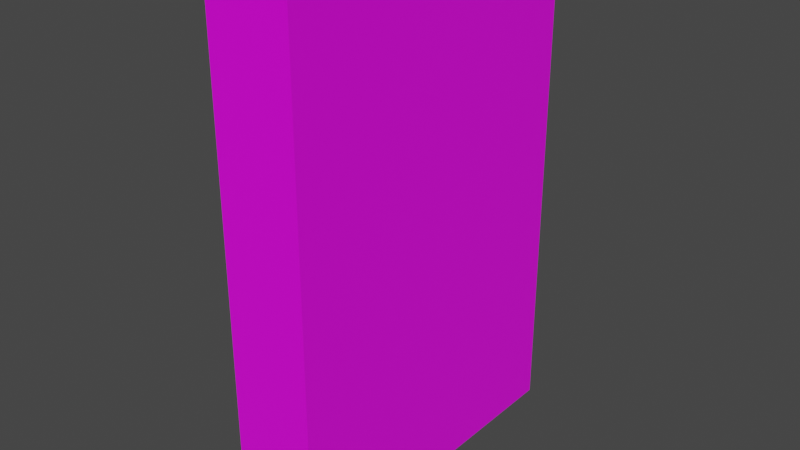 # Source: book_scifi.blend  (saved by Blender 2.90.8; exported with 4.5.12 LTS)
import bpy
from mathutils import Matrix  # noqa: F401  (used for matrix-valued properties, if any)

bpy.ops.wm.read_factory_settings(use_empty=True)
scene = bpy.context.scene
scene.name = 'Scene'

# ---- collections
col_collection = bpy.data.collections.new('Collection'); scene.collection.children.link(col_collection)

# ---- images (referenced by path relative to the original .blend; pixels are not part of the script)
import os
ASSET_DIR = os.environ.get("B2B_ASSET_DIR", "")  # directory of the original .blend (textures are referenced by path, not embedded)
HERE = os.path.dirname(os.path.abspath(__file__))  # packed textures are extracted next to this script under _unpacked/

def load_image(name, relpath, width, height, colorspace="sRGB"):
    """Load a texture the original file referenced (path relative to the .blend, or extracted next to this script)."""
    p = next((c for c in (os.path.join(HERE, relpath), os.path.join(ASSET_DIR, relpath)) if relpath and os.path.exists(c)), "")
    if p:
        img = bpy.data.images.load(p, check_existing=True)
        img.name = name
    else:  # same state as the original file: an image datablock whose file is absent (Cycles renders it pink)
        img = bpy.data.images.new(name, width, height)
        img.source = "FILE"
        img.filepath = "//" + (relpath or name)
    img.colorspace_settings.name = colorspace
    return img
img_5370206622_6876c35df6_b_jpg = load_image('5370206622_6876c35df6_b.jpg', '5370206622_6876c35df6_b.jpg', 1024, 1024, 'sRGB')

# ---- materials (node trees are filled in below, after node groups)
mat_material_001 = bpy.data.materials.new('Material.001')
mat_material_001.use_transparent_shadow = False
mat_book = bpy.data.materials.new('book')
mat_book.use_transparent_shadow = False
mat_book.roughness = 0.5
mat_material_002 = bpy.data.materials.new('Material.002')
mat_material_002.use_transparent_shadow = False
mat_material_002.roughness = 0.5

# ---- material node trees
mat_material_001.use_nodes = True; mat_material_001.node_tree.nodes.clear()
_N = mat_material_001.node_tree.nodes; _L = mat_material_001.node_tree.links
n0 = _N.new('ShaderNodeBsdfPrincipled'); n0.name = 'Principled BSDF'; n0.location = (10, 300)
n0.distribution = 'GGX'
n0.subsurface_method = 'BURLEY'
n0.inputs[2].default_value = 0.4
n0.inputs[3].default_value = 1.45
n0.inputs[27].default_value = (0.0, 0.0, 0.0, 1.0)
n0.inputs[28].default_value = 1.0
n1 = _N.new('ShaderNodeOutputMaterial'); n1.name = 'Material Output'; n1.location = (300, 300)
n2 = _N.new('ShaderNodeNormalMap'); n2.name = 'Normal Map'; n2.location = (-300, -300)
n2.label = 'Normal/Map'
n2.inputs[0].default_value = 0.0
n3 = _N.new('ShaderNodeTexImage'); n3.name = 'Image Texture'; n3.location = (-300, 600)
n3.image = img_5370206622_6876c35df6_b_jpg
_L.new(n0.outputs[0], n1.inputs[0])
_L.new(n2.outputs[0], n0.inputs[5])
_L.new(n3.outputs[0], n0.inputs[0])
n1.is_active_output = True
mat_book.use_nodes = True; mat_book.node_tree.nodes.clear()
_N = mat_book.node_tree.nodes; _L = mat_book.node_tree.links
n0 = _N.new('ShaderNodeBsdfPrincipled'); n0.name = 'Principled BSDF'; n0.location = (10, 300)
n0.distribution = 'GGX'
n0.subsurface_method = 'BURLEY'
n0.inputs[3].default_value = 1.45
n0.inputs[27].default_value = (0.0, 0.0, 0.0, 1.0)
n0.inputs[28].default_value = 1.0
n1 = _N.new('ShaderNodeOutputMaterial'); n1.name = 'Material Output'; n1.location = (300, 300)
n2 = _N.new('ShaderNodeNormalMap'); n2.name = 'Normal Map'; n2.location = (-300, -300)
n2.label = 'Normal/Map'
n2.inputs[0].default_value = 0.0
n3 = _N.new('ShaderNodeTexImage'); n3.name = 'Image Texture'; n3.location = (-300, 600)
n3.image = img_5370206622_6876c35df6_b_jpg
_L.new(n0.outputs[0], n1.inputs[0])
_L.new(n2.outputs[0], n0.inputs[5])
_L.new(n3.outputs[0], n0.inputs[0])
n1.is_active_output = True
mat_material_002.use_nodes = True; mat_material_002.node_tree.nodes.clear()
_N = mat_material_002.node_tree.nodes; _L = mat_material_002.node_tree.links
n0 = _N.new('ShaderNodeBsdfPrincipled'); n0.name = 'Principled BSDF'; n0.location = (10, 300)
n0.distribution = 'GGX'
n0.subsurface_method = 'BURLEY'
n0.inputs[3].default_value = 1.45
n0.inputs[27].default_value = (0.0, 0.0, 0.0, 1.0)
n0.inputs[28].default_value = 1.0
n1 = _N.new('ShaderNodeOutputMaterial'); n1.name = 'Material Output'; n1.location = (300, 300)
n2 = _N.new('ShaderNodeNormalMap'); n2.name = 'Normal Map'; n2.location = (-300, -300)
n2.label = 'Normal/Map'
n2.inputs[0].default_value = 0.0
n3 = _N.new('ShaderNodeTexImage'); n3.name = 'Image Texture'; n3.location = (-300, 600)
n3.image = img_5370206622_6876c35df6_b_jpg
_L.new(n0.outputs[0], n1.inputs[0])
_L.new(n2.outputs[0], n0.inputs[5])
_L.new(n3.outputs[0], n0.inputs[0])
n1.is_active_output = True

# ---- world
world_world = bpy.data.worlds.new('World'); scene.world = world_world
world_world.use_nodes = True; world_world.node_tree.nodes.clear()
_N = world_world.node_tree.nodes; _L = world_world.node_tree.links
n0 = _N.new('ShaderNodeOutputWorld'); n0.name = 'World Output'; n0.location = (300, 300)
n1 = _N.new('ShaderNodeBackground'); n1.name = 'Background'; n1.location = (10, 300)
n1.inputs[0].default_value = (0.05088, 0.05088, 0.05088, 1.0)
_L.new(n1.outputs[0], n0.inputs[0])
n0.is_active_output = True
world_world.color = (0.05088, 0.05088, 0.05088)
world_world.use_sun_shadow = False
world_world.sun_shadow_jitter_overblur = 0.0

# ---- meshes
me_cube_001 = bpy.data.meshes.new('Cube.001')
me_cube_001.from_pydata([(1.0, 1.0, 1.999), (1.0, 1.0, -0.0009733), (1.0, -1.0, 1.999), (1.0, -1.0, -0.0009733), (-1.0, 1.0, 1.999), (-1.0, 1.0, -0.0009733), (-1.0, -1.0, 1.999), (-1.0, -1.0, -0.0009733), (-0.8104, 1.0, -0.0009733), (-0.8104, -1.0, 1.999), (-0.8104, -1.0, -0.0009733), (-0.8104, 1.0, 1.999), (0.8104, -1.0, -0.0009733), (0.8104, 1.0, 1.999), (0.8104, 1.0, -0.0009733), (0.8104, -1.0, 1.999), (-1.0, -0.9597, -0.0009733), (1.0, -0.9597, 1.999), (-1.0, -0.9597, 1.999), (1.0, -0.9597, -0.0009733), (-0.8104, -0.9597, -0.0009733), (-0.8104, -0.9597, 1.999), (0.8104, -0.9597, 1.999), (0.8104, -0.9597, -0.0009733), (-0.8104, 1.0, 1.972), (0.8104, 1.0, 1.972), (-0.8104, -0.9597, 1.972), (0.8104, -0.9597, 1.972), (-0.8104, 1.0, 0.01928), (0.8104, 1.0, 0.01928), (-0.8104, -0.9597, 0.01928), (0.8104, -0.9597, 0.01928), (0.8104, 0.9694, 1.972), (-0.8104, 0.9694, 1.972), (0.8104, 0.9694, 0.01928), (-0.8104, 0.9694, 0.01928)], [], [(21, 18, 6, 9), (9, 6, 7, 10, 12, 3, 2, 15), (23, 19, 3, 12), (18, 4, 5, 16, 7, 6), (14, 29, 25, 13, 0, 1), (5, 4, 11, 24, 28, 8), (16, 20, 10, 7), (22, 21, 9, 15), (17, 22, 15, 2), (23, 20, 30, 31), (20, 23, 12, 10), (14, 23, 31, 34, 29), (0, 13, 22, 17), (11, 21, 26, 33, 24), (5, 8, 20, 16), (14, 1, 19, 23), (11, 4, 18, 21), (21, 22, 27, 26), (22, 13, 25, 32, 27), (25, 29, 34, 32), (20, 8, 28, 35, 30), (35, 33, 32, 34), (28, 24, 33, 35), (33, 26, 27, 32), (34, 31, 30, 35), (17, 2, 3, 19, 1, 0)])
me_cube_001.polygons.foreach_set('use_smooth', [True] * 26)
me_cube_001.polygons.foreach_set('material_index', [0, 0, 0, 0, 0, 0, 0, 0, 0, 0, 0, 0, 0, 0, 0, 0, 0, 0, 0, 0, 0, 0, 0, 0, 0, 1])
_k = set([(0, 1), (0, 13), (0, 17), (1, 14), (1, 19), (2, 3), (2, 15), (2, 17), (3, 12), (3, 19), (4, 5), (4, 11), (4, 18), (5, 8), (5, 16), (6, 7), (6, 9), (6, 18), (7, 10), (7, 16), (8, 20), (8, 28), (9, 15), (10, 12), (11, 21), (11, 24), (13, 22), (13, 25), (14, 23), (14, 29), (20, 23), (20, 30), (21, 22), (21, 26), (22, 27), (23, 31), (24, 28), (25, 29), (26, 27), (26, 33), (27, 32), (30, 31), (30, 35), (31, 34), (32, 33), (32, 34), (33, 35), (34, 35)])
me_cube_001.attributes.new('sharp_edge', 'BOOLEAN', 'EDGE').data.foreach_set('value', [ (min(e.vertices), max(e.vertices)) in _k for e in me_cube_001.edges])
_uv = me_cube_001.uv_layers.new(name='UVMap')
_uv.uv.foreach_set('vector', [0.33, 0.65, 0.33, 0.65, 0.33, 0.65, 0.33, 0.65, 0.3298, 0.6499, 0.3298, 0.6499, 0.3299, 0.6498, 0.3299, 0.6499, 0.33, 0.6499, 0.33, 0.6499, 0.3299, 0.65, 0.3299, 0.65, 0.3302, 0.6501, 0.3302, 0.6501, 0.3302, 0.6501, 0.3302, 0.6501, 0.3301, 0.6501, 0.33, 0.6502, 0.3299, 0.6501, 0.33, 0.65, 0.33, 0.65, 0.3301, 0.6501, 0.3302, 0.6501, 0.3302, 0.6501, 0.3302, 0.65, 0.3302, 0.65, 0.3302, 0.65, 0.3302, 0.6501, 0.3299, 0.6499, 0.33, 0.6498, 0.33, 0.6498, 0.33, 0.6498, 0.3299, 0.6499, 0.3299, 0.6499, 0.3301, 0.6501, 0.3301, 0.6501, 0.3301, 0.6501, 0.3301, 0.6501, 0.3299, 0.65, 0.33, 0.65, 0.33, 0.65, 0.3299, 0.65, 0.3299, 0.65, 0.3299, 0.65, 0.3299, 0.65, 0.3299, 0.65, 0.3301, 0.65, 0.33, 0.6499, 0.33, 0.6499, 0.3301, 0.65, 0.3301, 0.6501, 0.3302, 0.6501, 0.3302, 0.6501, 0.3301, 0.6501, 0.3302, 0.6501, 0.3301, 0.65, 0.3301, 0.65, 0.3302, 0.6501, 0.3302, 0.6501, 0.33, 0.6499, 0.33, 0.6499, 0.3299, 0.65, 0.3299, 0.65, 0.33, 0.6498, 0.3301, 0.6499, 0.3301, 0.6499, 0.33, 0.6498, 0.33, 0.6498, 0.33, 0.65, 0.33, 0.65, 0.3301, 0.6501, 0.3301, 0.6501, 0.3301, 0.65, 0.3301, 0.65, 0.3302, 0.6501, 0.3302, 0.6501, 0.3301, 0.65, 0.3301, 0.65, 0.33, 0.65, 0.33, 0.65, 0.3301, 0.6499, 0.3302, 0.6499, 0.3302, 0.6499, 0.3301, 0.6499, 0.3302, 0.6499, 0.3302, 0.65, 0.3302, 0.65, 0.3302, 0.65, 0.3302, 0.6499, 0.3302, 0.65, 0.3302, 0.6501, 0.3302, 0.6501, 0.3302, 0.65, 0.33, 0.6499, 0.3299, 0.6499, 0.3299, 0.6499, 0.3299, 0.6499, 0.33, 0.6499, 0.3308, 0.6578, 0.3307, 0.6577, 0.3308, 0.6577, 0.3309, 0.6577, 0.3299, 0.6499, 0.33, 0.6498, 0.33, 0.6498, 0.3299, 0.6499, 0.3307, 0.6577, 0.3308, 0.6578, 0.3307, 0.6578, 0.3307, 0.6577, 0.3308, 0.6575, 0.3308, 0.6576, 0.3307, 0.6575, 0.3308, 0.6575, 0.009801, 0.9974, -0.01065, 0.9974, -0.01065, -0.01741, 0.009802, -0.01741, 1.004, -0.01741, 1.004, 0.9974])
me_cube_001.materials.append(mat_material_001)
me_cube_001.materials.append(mat_book)
me_cube_001.materials.append(mat_material_002)
me_cube_001.use_remesh_fix_poles = True
me_cube_001.use_remesh_preserve_attributes = False
me_cube_001.use_mirror_vertex_groups = False
me_cube_001.update()
me_cube_001.normals_split_custom_set([tuple(v) for v in zip(*[iter([0.0, 0.0, 1.0, 0.0, 0.0, 1.0, 0.0, 0.0, 1.0, 0.0, 0.0, 1.0, 0.0, -1.0, 0.0, 0.0, -1.0, 0.0, 0.0, -1.0, 0.0, 0.0, -1.0, 0.0, 0.0, -1.0, 0.0, 0.0, -1.0, 0.0, 0.0, -1.0, 0.0, 0.0, -1.0, 0.0, 0.0, 0.0, -1.0, 0.0, 0.0, -1.0, 0.0, 0.0, -1.0, 0.0, 0.0, -1.0, -1.0, 0.0, 0.0, -1.0, 0.0, 0.0, -1.0, 0.0, 0.0, -1.0, 0.0, 0.0, -1.0, 0.0, 0.0, -1.0, 0.0, 0.0, 0.0, 1.0, 0.0, 0.0, 1.0, 0.0, 0.0, 1.0, 0.0, 0.0, 1.0, 0.0, 0.0, 1.0, 0.0, 0.0, 1.0, 0.0, 0.0, 1.0, 0.0, 0.0, 1.0, 0.0, 0.0, 1.0, 0.0, 0.0, 1.0, 0.0, 0.0, 1.0, 0.0, 0.0, 1.0, 0.0, 0.0, 0.0, -1.0, 0.0, 0.0, -1.0, 0.0, 0.0, -1.0, 0.0, 0.0, -1.0, 0.0, 0.0, 1.0, 0.0, 0.0, 1.0, 0.0, 0.0, 1.0, 0.0, 0.0, 1.0, 0.0, 0.0, 1.0, 0.0, 0.0, 1.0, 0.0, 0.0, 1.0, 0.0, 0.0, 1.0, 0.0, 1.0, 0.0, 0.0, 1.0, 0.0, 0.0, 1.0, 0.0, 0.0, 1.0, 0.0, 0.0, 0.0, -1.0, 0.0, 0.0, -1.0, 0.0, 0.0, -1.0, 0.0, 0.0, -1.0, -1.0, 0.0, 0.0, -1.0, 0.0, 0.0, -1.0, 0.0, 0.0, -1.0, 0.0, 0.0, -1.0, 0.0, 0.0, 0.0, 0.0, 1.0, 0.0, 0.0, 1.0, 0.0, 0.0, 1.0, 0.0, 0.0, 1.0, 1.0, 0.0, 0.0, 1.0, 0.0, 0.0, 1.0, 0.0, 0.0, 1.0, 0.0, 0.0, 1.0, 0.0, 0.0, 0.0, 0.0, -1.0, 0.0, 0.0, -1.0, 0.0, 0.0, -1.0, 0.0, 0.0, -1.0, 0.0, 0.0, -1.0, 0.0, 0.0, -1.0, 0.0, 0.0, -1.0, 0.0, 0.0, -1.0, 0.0, 0.0, 1.0, 0.0, 0.0, 1.0, 0.0, 0.0, 1.0, 0.0, 0.0, 1.0, 0.0, 1.0, 0.0, 0.0, 1.0, 0.0, 0.0, 1.0, 0.0, 0.0, 1.0, 0.0, -1.0, 0.0, 0.0, -1.0, 0.0, 0.0, -1.0, 0.0, 0.0, -1.0, 0.0, 0.0, -1.0, 0.0, 0.0, -1.0, 0.0, 0.0, -1.0, 0.0, 0.0, -1.0, 0.0, 0.0, -1.0, 0.0, 0.0, 1.0, 0.0, 0.0, 1.0, 0.0, 0.0, 1.0, 0.0, 0.0, 1.0, 0.0, 0.0, 1.0, 0.0, 0.0, 0.0, 1.0, 0.0, 0.0, 1.0, 0.0, 0.0, 1.0, 0.0, 0.0, 1.0, 0.0, 1.0, 0.0, 0.0, 1.0, 0.0, 0.0, 1.0, 0.0, 0.0, 1.0, 0.0, 0.0, 0.0, 0.0, 1.0, 0.0, 0.0, 1.0, 0.0, 0.0, 1.0, 0.0, 0.0, 1.0, 0.0, 0.0, -1.0, 0.0, 0.0, -1.0, 0.0, 0.0, -1.0, 0.0, 0.0, -1.0, 1.0, 0.0, 0.0, 1.0, 0.0, 0.0, 1.0, 0.0, 0.0, 1.0, 0.0, 0.0, 1.0, 0.0, 0.0, 1.0, 0.0, 0.0])] * 3)])

# ---- objects
ob_cube = bpy.data.objects.new('Cube', me_cube_001)

# ---- transforms, parenting, visibility, modifiers, constraints
ob_cube.location = (0.0, 0.0, 0.0)
ob_cube.rotation_euler = (-1.629e-07, 0.0, 0.0)
ob_cube.scale = (0.025, 0.1, 0.15)
ob_cube.color = (0.8, 0.8, 0.8, 1.0)
ob_cube.lineart.crease_threshold = 0.0

# ---- collection membership
col_collection.objects.link(ob_cube)

# ---- scene / render settings (as saved in the file)
scene.frame_start = 1; scene.frame_end = 250; scene.frame_set(1)
scene.render.engine = 'BLENDER_EEVEE_NEXT'
scene.cycles.use_denoising = False
scene.cycles.samples = 128
scene.cycles.sampling_pattern = 'TABULATED_SOBOL'
scene.cycles.use_adaptive_sampling = False
scene.cycles.use_light_tree = False
scene.view_settings.view_transform = 'Filmic'
bpy.context.view_layer.update()

# ---- added for rendering (the .blend has no active camera and no usable light): camera, sun
cam_auto = bpy.data.cameras.new('AutoCamera')
cam_auto.lens = 50.0
cam_auto.sensor_width = 36.0
cam_auto.clip_end = 1000.0
ob_auto_camera = bpy.data.objects.new('AutoCamera', cam_auto)
scene.collection.objects.link(ob_auto_camera)
ob_auto_camera.location = (0.336787, -0.404144, 0.419284)
ob_auto_camera.rotation_euler = (1.09748, -7.21219e-08, 0.694738)
scene.camera = ob_auto_camera
light_auto_sun = bpy.data.lights.new('AutoSun', 'SUN')
light_auto_sun.energy = 3.0
light_auto_sun.angle = 0.0523599
ob_auto_sun = bpy.data.objects.new('AutoSun', light_auto_sun)
scene.collection.objects.link(ob_auto_sun)
ob_auto_sun.rotation_euler = (0.872665, 0.174533, 0.523599)
bpy.context.view_layer.update()
